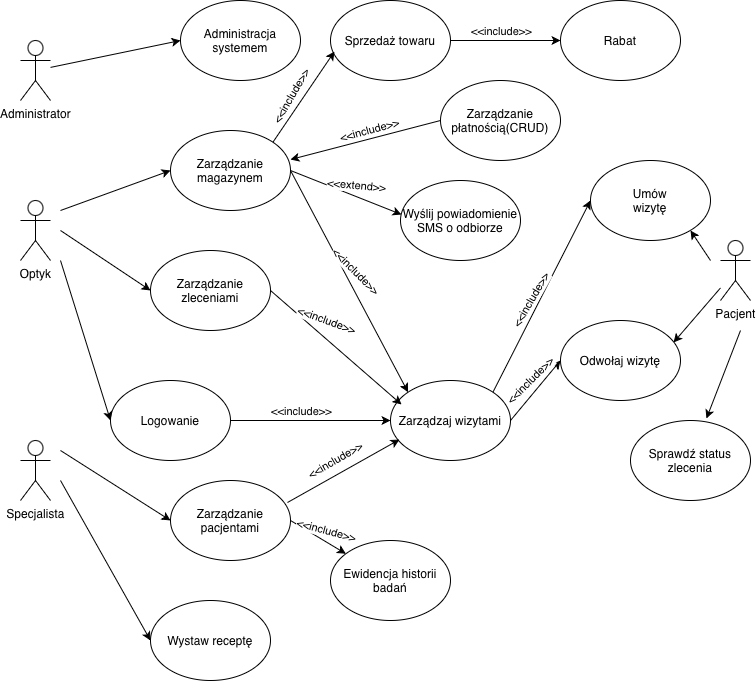

The diagram above was exported from draw.io. Its source (the exported page's mxGraphModel, read from the mxfile embedded in the PNG):
<mxGraphModel dx="976" dy="665" grid="1" gridSize="10" guides="1" tooltips="1" connect="1" arrows="1" fold="1" page="1" pageScale="1" pageWidth="827" pageHeight="1169" math="0" shadow="0">
  <root>
    <mxCell id="0" />
    <mxCell id="1" parent="0" />
    <mxCell id="mfoVB7OiSNtPmCFEqtiI-5" parent="1" style="shape=umlActor;verticalLabelPosition=bottom;verticalAlign=top;html=1;outlineConnect=0;" value="Administrator" vertex="1">
      <mxGeometry height="60" width="30" x="60" y="50" as="geometry" />
    </mxCell>
    <mxCell id="mfoVB7OiSNtPmCFEqtiI-6" parent="1" style="shape=umlActor;verticalLabelPosition=bottom;verticalAlign=top;html=1;outlineConnect=0;" value="Optyk" vertex="1">
      <mxGeometry height="60" width="30" x="60" y="210" as="geometry" />
    </mxCell>
    <mxCell id="mfoVB7OiSNtPmCFEqtiI-7" parent="1" style="shape=umlActor;verticalLabelPosition=bottom;verticalAlign=top;html=1;outlineConnect=0;" value="Specjalista" vertex="1">
      <mxGeometry height="60" width="30" x="60" y="450" as="geometry" />
    </mxCell>
    <mxCell id="mfoVB7OiSNtPmCFEqtiI-8" parent="1" style="ellipse;whiteSpace=wrap;html=1;" value="Administracja systemem" vertex="1">
      <mxGeometry height="80" width="120" x="220" y="10" as="geometry" />
    </mxCell>
    <mxCell id="mfoVB7OiSNtPmCFEqtiI-9" edge="1" parent="1" source="mfoVB7OiSNtPmCFEqtiI-5" style="endArrow=classic;html=1;rounded=0;entryX=0;entryY=0.5;entryDx=0;entryDy=0;" target="mfoVB7OiSNtPmCFEqtiI-8" value="">
      <mxGeometry height="50" relative="1" width="50" as="geometry">
        <mxPoint x="390" y="410" as="sourcePoint" />
        <mxPoint x="440" y="360" as="targetPoint" />
      </mxGeometry>
    </mxCell>
    <mxCell id="mfoVB7OiSNtPmCFEqtiI-10" parent="1" style="ellipse;whiteSpace=wrap;html=1;" value="Zarządzanie magazynem" vertex="1">
      <mxGeometry height="80" width="120" x="210" y="140" as="geometry" />
    </mxCell>
    <mxCell id="mfoVB7OiSNtPmCFEqtiI-11" parent="1" style="ellipse;whiteSpace=wrap;html=1;" value="Zarządzanie zleceniami" vertex="1">
      <mxGeometry height="80" width="120" x="190" y="260" as="geometry" />
    </mxCell>
    <mxCell id="mfoVB7OiSNtPmCFEqtiI-12" parent="1" style="ellipse;whiteSpace=wrap;html=1;" value="Logowanie" vertex="1">
      <mxGeometry height="80" width="120" x="150" y="390" as="geometry" />
    </mxCell>
    <mxCell id="mfoVB7OiSNtPmCFEqtiI-13" parent="1" style="ellipse;whiteSpace=wrap;html=1;" value="Zarządzanie pacjentami" vertex="1">
      <mxGeometry height="80" width="120" x="210" y="490" as="geometry" />
    </mxCell>
    <mxCell id="mfoVB7OiSNtPmCFEqtiI-14" parent="1" style="ellipse;whiteSpace=wrap;html=1;" value="Wystaw receptę" vertex="1">
      <mxGeometry height="80" width="120" x="190" y="610" as="geometry" />
    </mxCell>
    <mxCell id="mfoVB7OiSNtPmCFEqtiI-15" edge="1" parent="1" style="endArrow=classic;html=1;rounded=0;entryX=0;entryY=0.5;entryDx=0;entryDy=0;" target="mfoVB7OiSNtPmCFEqtiI-13" value="">
      <mxGeometry height="50" relative="1" width="50" as="geometry">
        <mxPoint x="100" y="460" as="sourcePoint" />
        <mxPoint x="440" y="360" as="targetPoint" />
      </mxGeometry>
    </mxCell>
    <mxCell id="mfoVB7OiSNtPmCFEqtiI-16" edge="1" parent="1" style="endArrow=classic;html=1;rounded=0;entryX=0;entryY=0.5;entryDx=0;entryDy=0;" target="mfoVB7OiSNtPmCFEqtiI-14" value="">
      <mxGeometry height="50" relative="1" width="50" as="geometry">
        <mxPoint x="100" y="490" as="sourcePoint" />
        <mxPoint x="440" y="360" as="targetPoint" />
      </mxGeometry>
    </mxCell>
    <mxCell id="mfoVB7OiSNtPmCFEqtiI-17" edge="1" parent="1" style="endArrow=classic;html=1;rounded=0;entryX=0;entryY=0.5;entryDx=0;entryDy=0;" target="mfoVB7OiSNtPmCFEqtiI-10" value="">
      <mxGeometry height="50" relative="1" width="50" as="geometry">
        <mxPoint x="100" y="220" as="sourcePoint" />
        <mxPoint x="440" y="360" as="targetPoint" />
      </mxGeometry>
    </mxCell>
    <mxCell id="mfoVB7OiSNtPmCFEqtiI-18" edge="1" parent="1" style="endArrow=classic;html=1;rounded=0;entryX=0;entryY=0.5;entryDx=0;entryDy=0;" target="mfoVB7OiSNtPmCFEqtiI-11" value="">
      <mxGeometry height="50" relative="1" width="50" as="geometry">
        <mxPoint x="100" y="240" as="sourcePoint" />
        <mxPoint x="440" y="360" as="targetPoint" />
      </mxGeometry>
    </mxCell>
    <mxCell id="mfoVB7OiSNtPmCFEqtiI-19" edge="1" parent="1" style="endArrow=classic;html=1;rounded=0;entryX=0;entryY=0.5;entryDx=0;entryDy=0;" target="mfoVB7OiSNtPmCFEqtiI-12" value="">
      <mxGeometry height="50" relative="1" width="50" as="geometry">
        <mxPoint x="100" y="270" as="sourcePoint" />
        <mxPoint x="440" y="360" as="targetPoint" />
      </mxGeometry>
    </mxCell>
    <mxCell id="mfoVB7OiSNtPmCFEqtiI-20" parent="1" style="ellipse;whiteSpace=wrap;html=1;" value="Zarządzanie płatnością(CRUD)" vertex="1">
      <mxGeometry height="80" width="120" x="480" y="90" as="geometry" />
    </mxCell>
    <mxCell id="mfoVB7OiSNtPmCFEqtiI-21" parent="1" style="ellipse;whiteSpace=wrap;html=1;" value="Wyślij powiadomienie SMS o odbiorze" vertex="1">
      <mxGeometry height="80" width="120" x="440" y="190" as="geometry" />
    </mxCell>
    <mxCell id="mfoVB7OiSNtPmCFEqtiI-22" parent="1" style="ellipse;whiteSpace=wrap;html=1;" value="Zarządzaj wizytami" vertex="1">
      <mxGeometry height="80" width="120" x="430" y="390" as="geometry" />
    </mxCell>
    <mxCell id="mfoVB7OiSNtPmCFEqtiI-23" parent="1" style="ellipse;whiteSpace=wrap;html=1;" value="Ewidencja historii badań" vertex="1">
      <mxGeometry height="80" width="120" x="370" y="550" as="geometry" />
    </mxCell>
    <mxCell id="mfoVB7OiSNtPmCFEqtiI-24" parent="1" style="shape=umlActor;verticalLabelPosition=bottom;verticalAlign=top;html=1;outlineConnect=0;" value="Pacjent" vertex="1">
      <mxGeometry height="60" width="30" x="760" y="250" as="geometry" />
    </mxCell>
    <mxCell id="mfoVB7OiSNtPmCFEqtiI-29" parent="1" style="ellipse;whiteSpace=wrap;html=1;" value="Sprawdź status zlecenia" vertex="1">
      <mxGeometry height="80" width="120" x="670" y="430" as="geometry" />
    </mxCell>
    <mxCell id="mfoVB7OiSNtPmCFEqtiI-33" edge="1" parent="1" source="mfoVB7OiSNtPmCFEqtiI-10" style="endArrow=classic;html=1;rounded=0;exitX=1;exitY=0.5;exitDx=0;exitDy=0;entryX=0.008;entryY=0.425;entryDx=0;entryDy=0;entryPerimeter=0;" target="mfoVB7OiSNtPmCFEqtiI-21" value="">
      <mxGeometry height="50" relative="1" width="50" as="geometry">
        <mxPoint x="390" y="410" as="sourcePoint" />
        <mxPoint x="440" y="360" as="targetPoint" />
      </mxGeometry>
    </mxCell>
    <mxCell id="mfoVB7OiSNtPmCFEqtiI-40" connectable="0" parent="mfoVB7OiSNtPmCFEqtiI-33" style="edgeLabel;html=1;align=center;verticalAlign=middle;resizable=0;points=[];rotation=5;" value="&amp;lt;&amp;lt;extend&amp;gt;&amp;gt;" vertex="1">
      <mxGeometry relative="1" x="-0.086" y="1" as="geometry">
        <mxPoint x="14" y="-5" as="offset" />
      </mxGeometry>
    </mxCell>
    <mxCell id="mfoVB7OiSNtPmCFEqtiI-34" edge="1" parent="1" source="mfoVB7OiSNtPmCFEqtiI-10" style="endArrow=classic;html=1;rounded=0;exitX=1;exitY=0.5;exitDx=0;exitDy=0;entryX=0;entryY=0;entryDx=0;entryDy=0;" target="mfoVB7OiSNtPmCFEqtiI-22" value="">
      <mxGeometry height="50" relative="1" width="50" as="geometry">
        <mxPoint x="390" y="410" as="sourcePoint" />
        <mxPoint x="440" y="360" as="targetPoint" />
      </mxGeometry>
    </mxCell>
    <mxCell id="mfoVB7OiSNtPmCFEqtiI-41" connectable="0" parent="mfoVB7OiSNtPmCFEqtiI-34" style="edgeLabel;html=1;align=center;verticalAlign=middle;resizable=0;points=[];rotation=45;" value="&amp;lt;&amp;lt;include&amp;gt;&amp;gt;" vertex="1">
      <mxGeometry relative="1" x="0.0095" y="1" as="geometry">
        <mxPoint x="5" y="-11" as="offset" />
      </mxGeometry>
    </mxCell>
    <mxCell id="mfoVB7OiSNtPmCFEqtiI-35" edge="1" parent="1" source="mfoVB7OiSNtPmCFEqtiI-11" style="endArrow=classic;html=1;rounded=0;exitX=1;exitY=0.5;exitDx=0;exitDy=0;entryX=0.092;entryY=0.3;entryDx=0;entryDy=0;entryPerimeter=0;" target="mfoVB7OiSNtPmCFEqtiI-22" value="">
      <mxGeometry height="50" relative="1" width="50" as="geometry">
        <mxPoint x="390" y="410" as="sourcePoint" />
        <mxPoint x="440" y="360" as="targetPoint" />
      </mxGeometry>
    </mxCell>
    <mxCell id="mfoVB7OiSNtPmCFEqtiI-42" connectable="0" parent="mfoVB7OiSNtPmCFEqtiI-35" style="edgeLabel;html=1;align=center;verticalAlign=middle;resizable=0;points=[];rotation=20;" value="&amp;lt;&amp;lt;include&amp;gt;&amp;gt;" vertex="1">
      <mxGeometry relative="1" x="-0.3288" y="-1" as="geometry">
        <mxPoint x="13" y="-9" as="offset" />
      </mxGeometry>
    </mxCell>
    <mxCell id="mfoVB7OiSNtPmCFEqtiI-36" edge="1" parent="1" source="mfoVB7OiSNtPmCFEqtiI-12" style="endArrow=classic;html=1;rounded=0;exitX=1;exitY=0.5;exitDx=0;exitDy=0;entryX=0;entryY=0.5;entryDx=0;entryDy=0;" target="mfoVB7OiSNtPmCFEqtiI-22" value="">
      <mxGeometry height="50" relative="1" width="50" as="geometry">
        <mxPoint x="390" y="410" as="sourcePoint" />
        <mxPoint x="440" y="360" as="targetPoint" />
      </mxGeometry>
    </mxCell>
    <mxCell id="mfoVB7OiSNtPmCFEqtiI-43" connectable="0" parent="mfoVB7OiSNtPmCFEqtiI-36" style="edgeLabel;html=1;align=center;verticalAlign=middle;resizable=0;points=[];rotation=0;" value="&amp;lt;&amp;lt;include&amp;gt;&amp;gt;" vertex="1">
      <mxGeometry relative="1" x="-0.036" y="-1" as="geometry">
        <mxPoint x="-7" y="-11" as="offset" />
      </mxGeometry>
    </mxCell>
    <mxCell id="mfoVB7OiSNtPmCFEqtiI-37" edge="1" parent="1" source="mfoVB7OiSNtPmCFEqtiI-13" style="endArrow=classic;html=1;rounded=0;exitX=0.975;exitY=0.275;exitDx=0;exitDy=0;exitPerimeter=0;entryX=0.075;entryY=0.738;entryDx=0;entryDy=0;entryPerimeter=0;" target="mfoVB7OiSNtPmCFEqtiI-22" value="">
      <mxGeometry height="50" relative="1" width="50" as="geometry">
        <mxPoint x="390" y="410" as="sourcePoint" />
        <mxPoint x="440" y="360" as="targetPoint" />
      </mxGeometry>
    </mxCell>
    <mxCell id="mfoVB7OiSNtPmCFEqtiI-44" connectable="0" parent="mfoVB7OiSNtPmCFEqtiI-37" style="edgeLabel;html=1;align=center;verticalAlign=middle;resizable=0;points=[];rotation=-30;" value="&amp;lt;&amp;lt;include&amp;gt;&amp;gt;" vertex="1">
      <mxGeometry relative="1" x="-0.0318" y="-3" as="geometry">
        <mxPoint x="-8" y="-14" as="offset" />
      </mxGeometry>
    </mxCell>
    <mxCell id="mfoVB7OiSNtPmCFEqtiI-38" edge="1" parent="1" source="mfoVB7OiSNtPmCFEqtiI-13" style="endArrow=classic;html=1;rounded=0;exitX=1;exitY=0.5;exitDx=0;exitDy=0;" target="mfoVB7OiSNtPmCFEqtiI-23" value="">
      <mxGeometry height="50" relative="1" width="50" as="geometry">
        <mxPoint x="390" y="410" as="sourcePoint" />
        <mxPoint x="440" y="360" as="targetPoint" />
      </mxGeometry>
    </mxCell>
    <mxCell id="mfoVB7OiSNtPmCFEqtiI-45" connectable="0" parent="mfoVB7OiSNtPmCFEqtiI-38" style="edgeLabel;html=1;align=center;verticalAlign=middle;resizable=0;points=[];rotation=15;" value="&amp;lt;&amp;lt;include&amp;gt;&amp;gt;" vertex="1">
      <mxGeometry relative="1" x="-0.1395" y="-3" as="geometry">
        <mxPoint x="13" y="-8" as="offset" />
      </mxGeometry>
    </mxCell>
    <mxCell id="WvTvPzEWS_y6KhgRDib_-1" parent="1" style="ellipse;whiteSpace=wrap;html=1;" value="Umów&lt;div&gt;wizytę&lt;/div&gt;" vertex="1">
      <mxGeometry height="80" width="120" x="630" y="170" as="geometry" />
    </mxCell>
    <mxCell id="WvTvPzEWS_y6KhgRDib_-2" parent="1" style="ellipse;whiteSpace=wrap;html=1;" value="Odwołaj wizytę" vertex="1">
      <mxGeometry height="80" width="120" x="600" y="330" as="geometry" />
    </mxCell>
    <mxCell id="WvTvPzEWS_y6KhgRDib_-3" edge="1" parent="1" source="mfoVB7OiSNtPmCFEqtiI-24" style="endArrow=classic;html=1;rounded=0;entryX=0.942;entryY=0.275;entryDx=0;entryDy=0;entryPerimeter=0;" target="WvTvPzEWS_y6KhgRDib_-2" value="">
      <mxGeometry height="50" relative="1" width="50" as="geometry">
        <mxPoint x="390" y="400" as="sourcePoint" />
        <mxPoint x="440" y="350" as="targetPoint" />
      </mxGeometry>
    </mxCell>
    <mxCell id="WvTvPzEWS_y6KhgRDib_-4" edge="1" parent="1" style="endArrow=classic;html=1;rounded=0;" value="">
      <mxGeometry height="50" relative="1" width="50" as="geometry">
        <mxPoint x="750" y="270" as="sourcePoint" />
        <mxPoint x="730" y="240" as="targetPoint" />
      </mxGeometry>
    </mxCell>
    <mxCell id="WvTvPzEWS_y6KhgRDib_-5" edge="1" parent="1" source="mfoVB7OiSNtPmCFEqtiI-22" style="endArrow=classic;html=1;rounded=0;exitX=1;exitY=0;exitDx=0;exitDy=0;entryX=0;entryY=0.5;entryDx=0;entryDy=0;" target="WvTvPzEWS_y6KhgRDib_-1" value="">
      <mxGeometry height="50" relative="1" width="50" as="geometry">
        <mxPoint x="390" y="400" as="sourcePoint" />
        <mxPoint x="440" y="350" as="targetPoint" />
      </mxGeometry>
    </mxCell>
    <mxCell id="WvTvPzEWS_y6KhgRDib_-13" connectable="0" parent="WvTvPzEWS_y6KhgRDib_-5" style="edgeLabel;html=1;align=center;verticalAlign=middle;resizable=0;points=[];rotation=-60;" value="&amp;lt;&amp;lt;include&amp;gt;&amp;gt;" vertex="1">
      <mxGeometry relative="1" x="-0.0394" y="-1" as="geometry">
        <mxPoint x="-10" as="offset" />
      </mxGeometry>
    </mxCell>
    <mxCell id="WvTvPzEWS_y6KhgRDib_-6" edge="1" parent="1" source="mfoVB7OiSNtPmCFEqtiI-22" style="endArrow=classic;html=1;rounded=0;exitX=1;exitY=0.5;exitDx=0;exitDy=0;entryX=0;entryY=0.5;entryDx=0;entryDy=0;" target="WvTvPzEWS_y6KhgRDib_-2" value="">
      <mxGeometry height="50" relative="1" width="50" as="geometry">
        <mxPoint x="390" y="400" as="sourcePoint" />
        <mxPoint x="440" y="350" as="targetPoint" />
      </mxGeometry>
    </mxCell>
    <mxCell id="WvTvPzEWS_y6KhgRDib_-14" connectable="0" parent="WvTvPzEWS_y6KhgRDib_-6" style="edgeLabel;html=1;align=center;verticalAlign=middle;resizable=0;points=[];rotation=-45;" value="&amp;lt;&amp;lt;include&amp;gt;&amp;gt;" vertex="1">
      <mxGeometry relative="1" x="0.075" y="-1" as="geometry">
        <mxPoint x="-8" y="-8" as="offset" />
      </mxGeometry>
    </mxCell>
    <mxCell id="WvTvPzEWS_y6KhgRDib_-7" edge="1" parent="1" style="endArrow=classic;html=1;rounded=0;entryX=0.633;entryY=-0.025;entryDx=0;entryDy=0;entryPerimeter=0;" target="mfoVB7OiSNtPmCFEqtiI-29" value="">
      <mxGeometry height="50" relative="1" width="50" as="geometry">
        <mxPoint x="780" y="340" as="sourcePoint" />
        <mxPoint x="440" y="350" as="targetPoint" />
      </mxGeometry>
    </mxCell>
    <mxCell id="WvTvPzEWS_y6KhgRDib_-8" parent="1" style="ellipse;whiteSpace=wrap;html=1;" value="Sprzedaż towaru" vertex="1">
      <mxGeometry height="80" width="120" x="370" y="10" as="geometry" />
    </mxCell>
    <mxCell id="WvTvPzEWS_y6KhgRDib_-9" edge="1" parent="1" source="mfoVB7OiSNtPmCFEqtiI-10" style="endArrow=classic;html=1;rounded=0;exitX=1;exitY=0;exitDx=0;exitDy=0;entryX=0.033;entryY=0.638;entryDx=0;entryDy=0;entryPerimeter=0;" target="WvTvPzEWS_y6KhgRDib_-8" value="">
      <mxGeometry height="50" relative="1" width="50" as="geometry">
        <mxPoint x="380" y="350" as="sourcePoint" />
        <mxPoint x="430" y="300" as="targetPoint" />
      </mxGeometry>
    </mxCell>
    <mxCell id="WvTvPzEWS_y6KhgRDib_-10" connectable="0" parent="WvTvPzEWS_y6KhgRDib_-9" style="edgeLabel;html=1;align=center;verticalAlign=middle;resizable=0;points=[];rotation=-60;" value="&amp;lt;&amp;lt;include&amp;gt;&amp;gt;" vertex="1">
      <mxGeometry relative="1" x="0.0037" as="geometry">
        <mxPoint x="-13" as="offset" />
      </mxGeometry>
    </mxCell>
    <mxCell id="WvTvPzEWS_y6KhgRDib_-11" parent="1" style="ellipse;whiteSpace=wrap;html=1;" value="Rabat" vertex="1">
      <mxGeometry height="80" width="120" x="600" y="10" as="geometry" />
    </mxCell>
    <mxCell id="WvTvPzEWS_y6KhgRDib_-12" edge="1" parent="1" source="WvTvPzEWS_y6KhgRDib_-8" style="endArrow=classic;html=1;rounded=0;exitX=1;exitY=0.5;exitDx=0;exitDy=0;entryX=0;entryY=0.5;entryDx=0;entryDy=0;" target="WvTvPzEWS_y6KhgRDib_-11" value="">
      <mxGeometry height="50" relative="1" width="50" as="geometry">
        <mxPoint x="380" y="270" as="sourcePoint" />
        <mxPoint x="430" y="220" as="targetPoint" />
      </mxGeometry>
    </mxCell>
    <mxCell id="WvTvPzEWS_y6KhgRDib_-15" connectable="0" parent="WvTvPzEWS_y6KhgRDib_-12" style="edgeLabel;html=1;align=center;verticalAlign=middle;resizable=0;points=[];" value="&amp;lt;&amp;lt;include&amp;gt;&amp;gt;" vertex="1">
      <mxGeometry relative="1" x="-0.1091" as="geometry">
        <mxPoint x="1" y="-10" as="offset" />
      </mxGeometry>
    </mxCell>
    <mxCell id="WvTvPzEWS_y6KhgRDib_-16" edge="1" parent="1" source="mfoVB7OiSNtPmCFEqtiI-20" style="endArrow=classic;html=1;rounded=0;exitX=0;exitY=0.5;exitDx=0;exitDy=0;entryX=1;entryY=0.363;entryDx=0;entryDy=0;entryPerimeter=0;" target="mfoVB7OiSNtPmCFEqtiI-10" value="">
      <mxGeometry height="50" relative="1" width="50" as="geometry">
        <mxPoint x="380" y="290" as="sourcePoint" />
        <mxPoint x="430" y="240" as="targetPoint" />
      </mxGeometry>
    </mxCell>
    <mxCell id="WvTvPzEWS_y6KhgRDib_-17" connectable="0" parent="WvTvPzEWS_y6KhgRDib_-16" style="edgeLabel;html=1;align=center;verticalAlign=middle;resizable=0;points=[];rotation=-15;" value="&amp;lt;&amp;lt;include&amp;gt;&amp;gt;" vertex="1">
      <mxGeometry relative="1" x="-0.0424" y="-1" as="geometry">
        <mxPoint y="-8" as="offset" />
      </mxGeometry>
    </mxCell>
  </root>
</mxGraphModel>